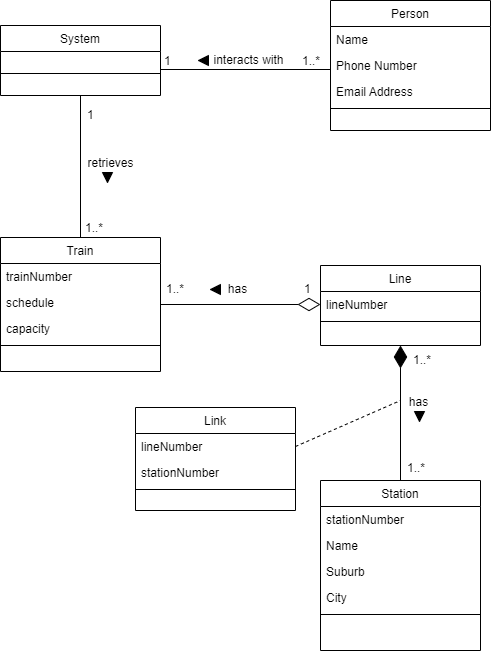

The diagram above was exported from draw.io. Its source (the exported page's mxGraphModel, read from the mxfile embedded in the PNG):
<mxGraphModel dx="868" dy="463" grid="1" gridSize="10" guides="1" tooltips="1" connect="1" arrows="1" fold="1" page="1" pageScale="1" pageWidth="827" pageHeight="1169" math="0" shadow="0">
  <root>
    <mxCell id="WIyWlLk6GJQsqaUBKTNV-0" />
    <mxCell id="WIyWlLk6GJQsqaUBKTNV-1" parent="WIyWlLk6GJQsqaUBKTNV-0" />
    <mxCell id="SZr7Q-crjI9h2dD9KYcj-10" style="edgeStyle=orthogonalEdgeStyle;rounded=0;orthogonalLoop=1;jettySize=auto;html=1;entryX=1;entryY=0.5;entryDx=0;entryDy=0;endArrow=none;endFill=0;" parent="WIyWlLk6GJQsqaUBKTNV-1" edge="1">
      <mxGeometry relative="1" as="geometry">
        <mxPoint x="620" y="329" as="sourcePoint" />
        <mxPoint x="450" y="329" as="targetPoint" />
      </mxGeometry>
    </mxCell>
    <mxCell id="zkfFHV4jXpPFQw0GAbJ--0" value="Person" style="swimlane;fontStyle=0;align=center;verticalAlign=top;childLayout=stackLayout;horizontal=1;startSize=26;horizontalStack=0;resizeParent=1;resizeLast=0;collapsible=1;marginBottom=0;rounded=0;shadow=0;strokeWidth=1;" parent="WIyWlLk6GJQsqaUBKTNV-1" vertex="1">
      <mxGeometry x="620" y="260" width="160" height="130" as="geometry">
        <mxRectangle x="230" y="140" width="160" height="26" as="alternateBounds" />
      </mxGeometry>
    </mxCell>
    <mxCell id="zkfFHV4jXpPFQw0GAbJ--1" value="Name" style="text;align=left;verticalAlign=top;spacingLeft=4;spacingRight=4;overflow=hidden;rotatable=0;points=[[0,0.5],[1,0.5]];portConstraint=eastwest;" parent="zkfFHV4jXpPFQw0GAbJ--0" vertex="1">
      <mxGeometry y="26" width="160" height="26" as="geometry" />
    </mxCell>
    <mxCell id="zkfFHV4jXpPFQw0GAbJ--2" value="Phone Number" style="text;align=left;verticalAlign=top;spacingLeft=4;spacingRight=4;overflow=hidden;rotatable=0;points=[[0,0.5],[1,0.5]];portConstraint=eastwest;rounded=0;shadow=0;html=0;" parent="zkfFHV4jXpPFQw0GAbJ--0" vertex="1">
      <mxGeometry y="52" width="160" height="26" as="geometry" />
    </mxCell>
    <mxCell id="zkfFHV4jXpPFQw0GAbJ--3" value="Email Address" style="text;align=left;verticalAlign=top;spacingLeft=4;spacingRight=4;overflow=hidden;rotatable=0;points=[[0,0.5],[1,0.5]];portConstraint=eastwest;rounded=0;shadow=0;html=0;" parent="zkfFHV4jXpPFQw0GAbJ--0" vertex="1">
      <mxGeometry y="78" width="160" height="26" as="geometry" />
    </mxCell>
    <mxCell id="zkfFHV4jXpPFQw0GAbJ--4" value="" style="line;html=1;strokeWidth=1;align=left;verticalAlign=middle;spacingTop=-1;spacingLeft=3;spacingRight=3;rotatable=0;labelPosition=right;points=[];portConstraint=eastwest;" parent="zkfFHV4jXpPFQw0GAbJ--0" vertex="1">
      <mxGeometry y="104" width="160" height="8" as="geometry" />
    </mxCell>
    <mxCell id="4uewfp8UjPjNPQ_zN8KE-0" value="Station" style="swimlane;fontStyle=0;align=center;verticalAlign=top;childLayout=stackLayout;horizontal=1;startSize=26;horizontalStack=0;resizeParent=1;resizeLast=0;collapsible=1;marginBottom=0;rounded=0;shadow=0;strokeWidth=1;" parent="WIyWlLk6GJQsqaUBKTNV-1" vertex="1">
      <mxGeometry x="610" y="740" width="160" height="170" as="geometry">
        <mxRectangle x="550" y="140" width="160" height="26" as="alternateBounds" />
      </mxGeometry>
    </mxCell>
    <mxCell id="4uewfp8UjPjNPQ_zN8KE-1" value="stationNumber" style="text;align=left;verticalAlign=top;spacingLeft=4;spacingRight=4;overflow=hidden;rotatable=0;points=[[0,0.5],[1,0.5]];portConstraint=eastwest;" parent="4uewfp8UjPjNPQ_zN8KE-0" vertex="1">
      <mxGeometry y="26" width="160" height="26" as="geometry" />
    </mxCell>
    <mxCell id="4uewfp8UjPjNPQ_zN8KE-2" value="Name" style="text;align=left;verticalAlign=top;spacingLeft=4;spacingRight=4;overflow=hidden;rotatable=0;points=[[0,0.5],[1,0.5]];portConstraint=eastwest;rounded=0;shadow=0;html=0;" parent="4uewfp8UjPjNPQ_zN8KE-0" vertex="1">
      <mxGeometry y="52" width="160" height="26" as="geometry" />
    </mxCell>
    <mxCell id="4uewfp8UjPjNPQ_zN8KE-3" value="Suburb" style="text;align=left;verticalAlign=top;spacingLeft=4;spacingRight=4;overflow=hidden;rotatable=0;points=[[0,0.5],[1,0.5]];portConstraint=eastwest;rounded=0;shadow=0;html=0;" parent="4uewfp8UjPjNPQ_zN8KE-0" vertex="1">
      <mxGeometry y="78" width="160" height="26" as="geometry" />
    </mxCell>
    <mxCell id="4uewfp8UjPjNPQ_zN8KE-4" value="City" style="text;align=left;verticalAlign=top;spacingLeft=4;spacingRight=4;overflow=hidden;rotatable=0;points=[[0,0.5],[1,0.5]];portConstraint=eastwest;rounded=0;shadow=0;html=0;" parent="4uewfp8UjPjNPQ_zN8KE-0" vertex="1">
      <mxGeometry y="104" width="160" height="26" as="geometry" />
    </mxCell>
    <mxCell id="4uewfp8UjPjNPQ_zN8KE-6" value="" style="line;html=1;strokeWidth=1;align=left;verticalAlign=middle;spacingTop=-1;spacingLeft=3;spacingRight=3;rotatable=0;labelPosition=right;points=[];portConstraint=eastwest;" parent="4uewfp8UjPjNPQ_zN8KE-0" vertex="1">
      <mxGeometry y="130" width="160" height="8" as="geometry" />
    </mxCell>
    <mxCell id="4uewfp8UjPjNPQ_zN8KE-20" style="edgeStyle=orthogonalEdgeStyle;rounded=0;orthogonalLoop=1;jettySize=auto;html=1;entryX=0;entryY=0.5;entryDx=0;entryDy=0;endArrow=diamondThin;endFill=0;endSize=20;" parent="WIyWlLk6GJQsqaUBKTNV-1" source="4uewfp8UjPjNPQ_zN8KE-7" target="4uewfp8UjPjNPQ_zN8KE-14" edge="1">
      <mxGeometry relative="1" as="geometry">
        <mxPoint x="610" y="535" as="targetPoint" />
      </mxGeometry>
    </mxCell>
    <mxCell id="4uewfp8UjPjNPQ_zN8KE-7" value="Train" style="swimlane;fontStyle=0;align=center;verticalAlign=top;childLayout=stackLayout;horizontal=1;startSize=26;horizontalStack=0;resizeParent=1;resizeLast=0;collapsible=1;marginBottom=0;rounded=0;shadow=0;strokeWidth=1;" parent="WIyWlLk6GJQsqaUBKTNV-1" vertex="1">
      <mxGeometry x="290" y="497" width="160" height="134" as="geometry">
        <mxRectangle x="550" y="140" width="160" height="26" as="alternateBounds" />
      </mxGeometry>
    </mxCell>
    <mxCell id="4uewfp8UjPjNPQ_zN8KE-8" value="trainNumber" style="text;align=left;verticalAlign=top;spacingLeft=4;spacingRight=4;overflow=hidden;rotatable=0;points=[[0,0.5],[1,0.5]];portConstraint=eastwest;" parent="4uewfp8UjPjNPQ_zN8KE-7" vertex="1">
      <mxGeometry y="26" width="160" height="26" as="geometry" />
    </mxCell>
    <mxCell id="4uewfp8UjPjNPQ_zN8KE-9" value="schedule" style="text;align=left;verticalAlign=top;spacingLeft=4;spacingRight=4;overflow=hidden;rotatable=0;points=[[0,0.5],[1,0.5]];portConstraint=eastwest;rounded=0;shadow=0;html=0;" parent="4uewfp8UjPjNPQ_zN8KE-7" vertex="1">
      <mxGeometry y="52" width="160" height="26" as="geometry" />
    </mxCell>
    <mxCell id="9ByGNpDtss7rskECDAiw-0" value="capacity" style="text;align=left;verticalAlign=top;spacingLeft=4;spacingRight=4;overflow=hidden;rotatable=0;points=[[0,0.5],[1,0.5]];portConstraint=eastwest;rounded=0;shadow=0;html=0;" vertex="1" parent="4uewfp8UjPjNPQ_zN8KE-7">
      <mxGeometry y="78" width="160" height="26" as="geometry" />
    </mxCell>
    <mxCell id="4uewfp8UjPjNPQ_zN8KE-12" value="" style="line;html=1;strokeWidth=1;align=left;verticalAlign=middle;spacingTop=-1;spacingLeft=3;spacingRight=3;rotatable=0;labelPosition=right;points=[];portConstraint=eastwest;" parent="4uewfp8UjPjNPQ_zN8KE-7" vertex="1">
      <mxGeometry y="104" width="160" height="8" as="geometry" />
    </mxCell>
    <mxCell id="4uewfp8UjPjNPQ_zN8KE-21" style="edgeStyle=orthogonalEdgeStyle;rounded=0;orthogonalLoop=1;jettySize=auto;html=1;entryX=0.5;entryY=0;entryDx=0;entryDy=0;endArrow=none;endFill=0;startSize=20;startArrow=diamondThin;startFill=1;" parent="WIyWlLk6GJQsqaUBKTNV-1" source="4uewfp8UjPjNPQ_zN8KE-13" target="4uewfp8UjPjNPQ_zN8KE-0" edge="1">
      <mxGeometry relative="1" as="geometry" />
    </mxCell>
    <mxCell id="4uewfp8UjPjNPQ_zN8KE-13" value="Line" style="swimlane;fontStyle=0;align=center;verticalAlign=top;childLayout=stackLayout;horizontal=1;startSize=26;horizontalStack=0;resizeParent=1;resizeLast=0;collapsible=1;marginBottom=0;rounded=0;shadow=0;strokeWidth=1;" parent="WIyWlLk6GJQsqaUBKTNV-1" vertex="1">
      <mxGeometry x="610" y="525" width="160" height="80" as="geometry">
        <mxRectangle x="550" y="140" width="160" height="26" as="alternateBounds" />
      </mxGeometry>
    </mxCell>
    <mxCell id="4uewfp8UjPjNPQ_zN8KE-14" value="lineNumber" style="text;align=left;verticalAlign=top;spacingLeft=4;spacingRight=4;overflow=hidden;rotatable=0;points=[[0,0.5],[1,0.5]];portConstraint=eastwest;" parent="4uewfp8UjPjNPQ_zN8KE-13" vertex="1">
      <mxGeometry y="26" width="160" height="26" as="geometry" />
    </mxCell>
    <mxCell id="4uewfp8UjPjNPQ_zN8KE-19" value="" style="line;html=1;strokeWidth=1;align=left;verticalAlign=middle;spacingTop=-1;spacingLeft=3;spacingRight=3;rotatable=0;labelPosition=right;points=[];portConstraint=eastwest;" parent="4uewfp8UjPjNPQ_zN8KE-13" vertex="1">
      <mxGeometry y="52" width="160" height="8" as="geometry" />
    </mxCell>
    <mxCell id="4uewfp8UjPjNPQ_zN8KE-25" value="has" style="text;html=1;resizable=0;points=[];;align=center;verticalAlign=middle;labelBackgroundColor=none;rounded=0;shadow=0;strokeWidth=1;fontSize=12;" parent="WIyWlLk6GJQsqaUBKTNV-1" vertex="1" connectable="0">
      <mxGeometry x="514.0020689655172" y="549.9958620689656" as="geometry">
        <mxPoint x="12" y="-1" as="offset" />
      </mxGeometry>
    </mxCell>
    <mxCell id="4uewfp8UjPjNPQ_zN8KE-26" value="" style="triangle;whiteSpace=wrap;html=1;fillColor=#000000;rotation=-180;" parent="WIyWlLk6GJQsqaUBKTNV-1" vertex="1">
      <mxGeometry x="500" y="544" width="10" height="10" as="geometry" />
    </mxCell>
    <mxCell id="4uewfp8UjPjNPQ_zN8KE-27" value="1..*" style="resizable=0;align=left;verticalAlign=bottom;labelBackgroundColor=none;fontSize=12;" parent="WIyWlLk6GJQsqaUBKTNV-1" connectable="0" vertex="1">
      <mxGeometry x="454" y="556.9958620689656" as="geometry" />
    </mxCell>
    <mxCell id="4uewfp8UjPjNPQ_zN8KE-28" value="1" style="resizable=0;align=left;verticalAlign=bottom;labelBackgroundColor=none;fontSize=12;" parent="WIyWlLk6GJQsqaUBKTNV-1" connectable="0" vertex="1">
      <mxGeometry x="461" y="567.9958620689656" as="geometry">
        <mxPoint x="131" y="-11" as="offset" />
      </mxGeometry>
    </mxCell>
    <mxCell id="4uewfp8UjPjNPQ_zN8KE-29" value="1..*" style="resizable=0;align=left;verticalAlign=bottom;labelBackgroundColor=none;fontSize=12;" parent="WIyWlLk6GJQsqaUBKTNV-1" connectable="0" vertex="1">
      <mxGeometry x="471" y="549.9958620689656" as="geometry">
        <mxPoint x="230" y="78" as="offset" />
      </mxGeometry>
    </mxCell>
    <mxCell id="4uewfp8UjPjNPQ_zN8KE-30" value="has" style="text;html=1;resizable=0;points=[];;align=center;verticalAlign=middle;labelBackgroundColor=none;rounded=0;shadow=0;strokeWidth=1;fontSize=12;" parent="WIyWlLk6GJQsqaUBKTNV-1" vertex="1" connectable="0">
      <mxGeometry x="695.0020689655172" y="662.9958620689656" as="geometry">
        <mxPoint x="12" y="-1" as="offset" />
      </mxGeometry>
    </mxCell>
    <mxCell id="4uewfp8UjPjNPQ_zN8KE-31" value="" style="triangle;whiteSpace=wrap;html=1;fillColor=#000000;rotation=90;" parent="WIyWlLk6GJQsqaUBKTNV-1" vertex="1">
      <mxGeometry x="704" y="671" width="10" height="10" as="geometry" />
    </mxCell>
    <mxCell id="4uewfp8UjPjNPQ_zN8KE-32" value="1..*" style="resizable=0;align=left;verticalAlign=bottom;labelBackgroundColor=none;fontSize=12;" parent="WIyWlLk6GJQsqaUBKTNV-1" connectable="0" vertex="1">
      <mxGeometry x="564" y="746.9958620689656" as="geometry">
        <mxPoint x="131" y="-11" as="offset" />
      </mxGeometry>
    </mxCell>
    <mxCell id="SZr7Q-crjI9h2dD9KYcj-15" style="edgeStyle=orthogonalEdgeStyle;rounded=0;orthogonalLoop=1;jettySize=auto;html=1;entryX=0.5;entryY=0;entryDx=0;entryDy=0;endArrow=none;endFill=0;" parent="WIyWlLk6GJQsqaUBKTNV-1" source="SZr7Q-crjI9h2dD9KYcj-0" target="4uewfp8UjPjNPQ_zN8KE-7" edge="1">
      <mxGeometry relative="1" as="geometry" />
    </mxCell>
    <mxCell id="SZr7Q-crjI9h2dD9KYcj-0" value="System" style="swimlane;fontStyle=0;align=center;verticalAlign=top;childLayout=stackLayout;horizontal=1;startSize=26;horizontalStack=0;resizeParent=1;resizeLast=0;collapsible=1;marginBottom=0;rounded=0;shadow=0;strokeWidth=1;" parent="WIyWlLk6GJQsqaUBKTNV-1" vertex="1">
      <mxGeometry x="290" y="285" width="160" height="70" as="geometry">
        <mxRectangle x="230" y="140" width="160" height="26" as="alternateBounds" />
      </mxGeometry>
    </mxCell>
    <mxCell id="SZr7Q-crjI9h2dD9KYcj-4" value="" style="line;html=1;strokeWidth=1;align=left;verticalAlign=middle;spacingTop=-1;spacingLeft=3;spacingRight=3;rotatable=0;labelPosition=right;points=[];portConstraint=eastwest;" parent="SZr7Q-crjI9h2dD9KYcj-0" vertex="1">
      <mxGeometry y="26" width="160" height="44" as="geometry" />
    </mxCell>
    <mxCell id="SZr7Q-crjI9h2dD9KYcj-11" value="1..*" style="resizable=0;align=left;verticalAlign=bottom;labelBackgroundColor=none;fontSize=12;" parent="WIyWlLk6GJQsqaUBKTNV-1" connectable="0" vertex="1">
      <mxGeometry x="590" y="328.9958620689656" as="geometry" />
    </mxCell>
    <mxCell id="SZr7Q-crjI9h2dD9KYcj-12" value="1" style="resizable=0;align=left;verticalAlign=bottom;labelBackgroundColor=none;fontSize=12;" parent="WIyWlLk6GJQsqaUBKTNV-1" connectable="0" vertex="1">
      <mxGeometry x="452" y="328.9958620689656" as="geometry" />
    </mxCell>
    <mxCell id="SZr7Q-crjI9h2dD9KYcj-13" value="interacts with" style="text;html=1;resizable=0;points=[];;align=center;verticalAlign=middle;labelBackgroundColor=none;rounded=0;shadow=0;strokeWidth=1;fontSize=12;" parent="WIyWlLk6GJQsqaUBKTNV-1" vertex="1" connectable="0">
      <mxGeometry x="525.0020689655172" y="320.9958620689656" as="geometry">
        <mxPoint x="12" y="-1" as="offset" />
      </mxGeometry>
    </mxCell>
    <mxCell id="SZr7Q-crjI9h2dD9KYcj-14" value="" style="triangle;whiteSpace=wrap;html=1;fillColor=#000000;rotation=-180;" parent="WIyWlLk6GJQsqaUBKTNV-1" vertex="1">
      <mxGeometry x="488" y="315" width="10" height="10" as="geometry" />
    </mxCell>
    <mxCell id="SZr7Q-crjI9h2dD9KYcj-16" value="retrieves" style="text;html=1;resizable=0;points=[];;align=center;verticalAlign=middle;labelBackgroundColor=none;rounded=0;shadow=0;strokeWidth=1;fontSize=12;" parent="WIyWlLk6GJQsqaUBKTNV-1" vertex="1" connectable="0">
      <mxGeometry x="387.0020689655172" y="423.9958620689656" as="geometry">
        <mxPoint x="12" y="-1" as="offset" />
      </mxGeometry>
    </mxCell>
    <mxCell id="SZr7Q-crjI9h2dD9KYcj-17" value="" style="triangle;whiteSpace=wrap;html=1;fillColor=#000000;rotation=90;" parent="WIyWlLk6GJQsqaUBKTNV-1" vertex="1">
      <mxGeometry x="392" y="432" width="10" height="10" as="geometry" />
    </mxCell>
    <mxCell id="SZr7Q-crjI9h2dD9KYcj-18" value="1" style="resizable=0;align=left;verticalAlign=bottom;labelBackgroundColor=none;fontSize=12;" parent="WIyWlLk6GJQsqaUBKTNV-1" connectable="0" vertex="1">
      <mxGeometry x="463" y="341.9958620689656" as="geometry">
        <mxPoint x="-88" y="41" as="offset" />
      </mxGeometry>
    </mxCell>
    <mxCell id="SZr7Q-crjI9h2dD9KYcj-19" value="1..*" style="resizable=0;align=left;verticalAlign=bottom;labelBackgroundColor=none;fontSize=12;" parent="WIyWlLk6GJQsqaUBKTNV-1" connectable="0" vertex="1">
      <mxGeometry x="373" y="495.9958620689656" as="geometry" />
    </mxCell>
    <mxCell id="TXguTJilGYYMRme0dHAz-4" style="rounded=0;orthogonalLoop=1;jettySize=auto;html=1;dashed=1;endArrow=none;endFill=0;exitX=1;exitY=0.5;exitDx=0;exitDy=0;" parent="WIyWlLk6GJQsqaUBKTNV-1" source="TXguTJilGYYMRme0dHAz-2" edge="1">
      <mxGeometry relative="1" as="geometry">
        <mxPoint x="690" y="660" as="targetPoint" />
      </mxGeometry>
    </mxCell>
    <mxCell id="TXguTJilGYYMRme0dHAz-0" value="Link" style="swimlane;fontStyle=0;align=center;verticalAlign=top;childLayout=stackLayout;horizontal=1;startSize=26;horizontalStack=0;resizeParent=1;resizeLast=0;collapsible=1;marginBottom=0;rounded=0;shadow=0;strokeWidth=1;" parent="WIyWlLk6GJQsqaUBKTNV-1" vertex="1">
      <mxGeometry x="425" y="667" width="160" height="103" as="geometry">
        <mxRectangle x="550" y="140" width="160" height="26" as="alternateBounds" />
      </mxGeometry>
    </mxCell>
    <mxCell id="TXguTJilGYYMRme0dHAz-2" value="lineNumber" style="text;align=left;verticalAlign=top;spacingLeft=4;spacingRight=4;overflow=hidden;rotatable=0;points=[[0,0.5],[1,0.5]];portConstraint=eastwest;rounded=0;shadow=0;html=0;" parent="TXguTJilGYYMRme0dHAz-0" vertex="1">
      <mxGeometry y="26" width="160" height="26" as="geometry" />
    </mxCell>
    <mxCell id="9ByGNpDtss7rskECDAiw-3" value="stationNumber" style="text;align=left;verticalAlign=top;spacingLeft=4;spacingRight=4;overflow=hidden;rotatable=0;points=[[0,0.5],[1,0.5]];portConstraint=eastwest;rounded=0;shadow=0;html=0;" vertex="1" parent="TXguTJilGYYMRme0dHAz-0">
      <mxGeometry y="52" width="160" height="26" as="geometry" />
    </mxCell>
    <mxCell id="TXguTJilGYYMRme0dHAz-3" value="" style="line;html=1;strokeWidth=1;align=left;verticalAlign=middle;spacingTop=-1;spacingLeft=3;spacingRight=3;rotatable=0;labelPosition=right;points=[];portConstraint=eastwest;" parent="TXguTJilGYYMRme0dHAz-0" vertex="1">
      <mxGeometry y="78" width="160" height="8" as="geometry" />
    </mxCell>
  </root>
</mxGraphModel>